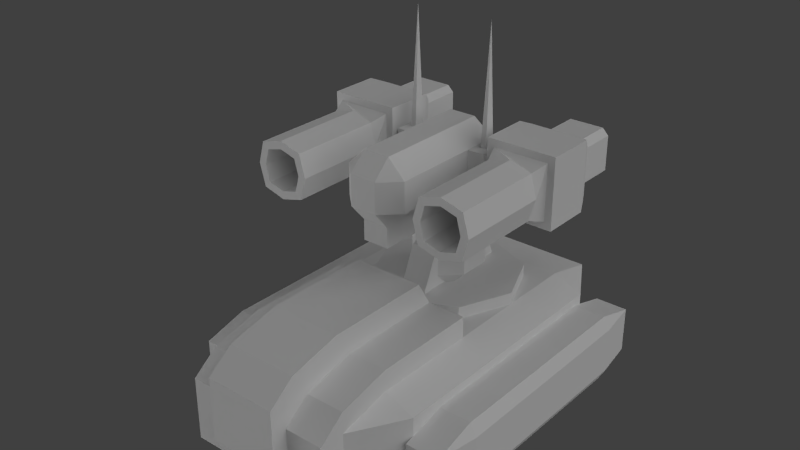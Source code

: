 # Source: tank.blend  (saved by Blender 2.75.0; exported with 4.5.12 LTS)
import bpy
from mathutils import Matrix  # noqa: F401  (used for matrix-valued properties, if any)

bpy.ops.wm.read_factory_settings(use_empty=True)
scene = bpy.context.scene
scene.name = 'Scene'

# ---- collections
col_collection_1 = bpy.data.collections.new('Collection 1'); scene.collection.children.link(col_collection_1)
col_collection_12 = bpy.data.collections.new('Collection 12'); scene.collection.children.link(col_collection_12)
col_collection_15 = bpy.data.collections.new('Collection 15'); scene.collection.children.link(col_collection_15)

# ---- materials (node trees are filled in below, after node groups)
mat_tank = bpy.data.materials.new('tank')
mat_tank.alpha_threshold = 0.0
mat_tank.use_transparent_shadow = False
mat_tank.roughness = 0.5
mat_tank.specular_intensity = 0.0

# ---- material node trees

# ---- world
world_world = bpy.data.worlds.new('World'); scene.world = world_world
world_world.color = (0.05088, 0.05088, 0.05088)
world_world.use_sun_shadow = False
world_world.sun_shadow_jitter_overblur = 0.0
world_world.cycles.sampling_method = 'MANUAL'
world_world.cycles.sample_map_resolution = 256

# ---- lights
light_sun_001 = bpy.data.lights.new('Sun.001', 'SUN')
light_sun_001.transmission_factor = 0.0
light_sun_001.angle = 1.571
light_sun_001.energy = 1.0
light_sun_001.shadow_buffer_clip_start = 0.5
light_sun_001.shadow_soft_size = 1.0
light_sun_001.shadow_cascade_max_distance = 1000.0
light_sun_001.cycles.use_multiple_importance_sampling = False
light_sun = bpy.data.lights.new('Sun', 'SUN')
light_sun.transmission_factor = 0.0
light_sun.angle = 1.571
light_sun.energy = 1.0
light_sun.shadow_buffer_clip_start = 0.5
light_sun.shadow_soft_size = 1.0
light_sun.shadow_cascade_max_distance = 1000.0
light_sun.cycles.use_multiple_importance_sampling = False

# ---- meshes
me_cube_010 = bpy.data.meshes.new('Cube.010')
me_cube_010.from_pydata([(14.95, -15.03, -3.405), (14.95, 15.38, -3.405), (14.95, -36.49, -3.405), (19.55, -15.02, -1.478), (19.55, 13.59, -1.478), (19.82, 15.38, -1.363), (14.95, 25.88, -0.8657), (14.95, -46.98, -0.8657), (20.62, -36.49, -1.027), (19.55, -29.49, -1.478), (20.07, 17.0, -0.8657), (14.95, 25.88, 11.69), (20.7, -37.01, -0.8657), (14.95, -52.19, -0.7558), (20.07, 17.0, 7.425), (20.91, 15.56, 9.367), (21.01, 15.38, 9.416), (21.01, 15.38, 11.69), (14.95, 15.38, 14.23), (14.95, -46.98, 11.69), (21.01, -36.49, 11.69), (21.01, -36.49, 7.945), (20.91, -36.66, 7.896), (20.7, -37.01, 7.425), (14.95, -52.19, 8.709), (21.01, -15.01, 11.69), (21.01, 13.59, 9.924), (21.01, -15.01, 9.924), (14.95, -15.03, 14.23), (14.95, -36.49, 14.23), (21.01, -29.49, 9.924), (7.201, -52.19, -0.7558), (7.201, -52.19, 8.709), (14.95, -15.03, 14.23), (14.95, -46.98, 11.69), (7.201, -55.33, 4.436), (7.201, -55.33, 13.9), (14.95, -36.49, 14.23), (14.95, -15.03, 18.52), (14.95, -36.49, 18.52), (0.0, 15.38, -3.405), (0.0, -15.07, -3.405), (0.0, -36.49, -3.405), (0.0, 25.88, -0.8657), (0.0, -46.98, -0.8657), (0.0, 25.88, 11.69), (0.0, -52.19, -0.7558), (0.0, 15.38, 14.23), (0.0, -52.19, -0.7558), (0.0, -15.07, 14.23), (0.0, -46.98, 11.69), (0.0, -52.19, 8.709), (0.0, -15.07, 14.23), (0.0, -46.98, 11.69), (0.0, -52.19, 8.709), (0.0, -55.33, 4.436), (0.0, -55.33, 13.9), (0.0, -15.07, 18.52), (0.0, -52.19, 8.709), (0.0, -15.07, 18.52), (0.0, -52.19, 8.709), (0.0, -18.21, 23.71), (0.0, -39.63, 23.71), (0.0, -50.13, 21.17), (0.0, -55.33, 13.9), (0.0, -55.33, 17.14), (14.95, -46.98, 15.98), (14.95, -52.19, 8.709), (7.201, -15.03, 18.52), (7.201, -36.49, 18.52), (14.95, -52.19, 11.95), (7.201, -46.98, 15.98), (7.201, -18.17, 23.71), (7.201, -39.63, 23.71), (7.201, -52.19, 11.95), (7.201, -52.19, 8.709), (7.201, -50.13, 21.17), (7.201, -55.33, 17.14), (7.201, -55.33, 13.9), (27.54, -29.49, -4.396), (27.54, 13.59, -4.396), (20.91, 13.59, -4.396), (20.91, -29.49, -4.396), (20.91, -38.33, -1.897), (27.54, -38.33, -1.897), (28.9, -29.49, -1.897), (28.9, 13.59, -1.897), (27.54, 22.43, -1.897), (20.91, 22.43, -1.897), (19.55, 13.59, -1.897), (19.55, -29.49, -1.897), (20.91, -38.33, 7.425), (27.54, -38.33, 7.425), (28.9, -29.49, 7.425), (28.9, 13.59, 7.425), (27.54, 22.43, 7.425), (20.91, 22.43, 7.425), (27.54, -29.49, 9.924), (27.54, 13.59, 9.924), (-14.95, -15.03, -3.405), (-14.95, 15.38, -3.405), (-14.95, -36.49, -3.405), (-19.55, -15.02, -1.478), (-19.55, 13.59, -1.478), (-19.82, 15.38, -1.363), (-14.95, 25.88, -0.8657), (-14.95, -46.98, -0.8657), (-20.62, -36.49, -1.027), (-19.55, -29.49, -1.478), (-20.07, 17.0, -0.8657), (-14.95, 25.88, 11.69), (-20.7, -37.01, -0.8657), (-14.95, -52.19, -0.7558), (-20.07, 17.0, 7.425), (-20.91, 15.56, 9.367), (-21.01, 15.38, 9.416), (-21.01, 15.38, 11.69), (-14.95, 15.38, 14.23), (-14.95, -46.98, 11.69), (-21.01, -36.49, 11.69), (-21.01, -36.49, 7.945), (-20.91, -36.66, 7.896), (-20.7, -37.01, 7.425), (-14.95, -52.19, 8.709), (-21.01, -15.01, 11.69), (-21.01, 13.59, 9.924), (-21.01, -15.01, 9.924), (-14.95, -15.03, 14.23), (-14.95, -36.49, 14.23), (-21.01, -29.49, 9.924), (-7.201, -52.19, -0.7558), (-7.201, -52.19, 8.709), (-14.95, -15.03, 14.23), (-14.95, -46.98, 11.69), (-7.201, -55.33, 4.436), (-7.201, -55.33, 13.9), (-14.95, -36.49, 14.23), (-14.95, -15.03, 18.52), (-14.95, -36.49, 18.52), (-14.95, -46.98, 15.98), (-14.95, -52.19, 8.709), (-7.201, -15.03, 18.52), (-7.201, -36.49, 18.52), (-14.95, -52.19, 11.95), (-7.201, -46.98, 15.98), (-7.201, -18.17, 23.71), (-7.201, -39.63, 23.71), (-7.201, -52.19, 11.95), (-7.201, -52.19, 8.709), (-7.201, -50.13, 21.17), (-7.201, -55.33, 17.14), (-7.201, -55.33, 13.9), (-27.54, -29.49, -4.396), (-27.54, 13.59, -4.396), (-20.91, 13.59, -4.396), (-20.91, -29.49, -4.396), (-20.91, -38.33, -1.897), (-27.54, -38.33, -1.897), (-28.9, -29.49, -1.897), (-28.9, 13.59, -1.897), (-27.54, 22.43, -1.897), (-20.91, 22.43, -1.897), (-19.55, 13.59, -1.897), (-19.55, -29.49, -1.897), (-20.91, -38.33, 7.425), (-27.54, -38.33, 7.425), (-28.9, -29.49, 7.425), (-28.9, 13.59, 7.425), (-27.54, 22.43, 7.425), (-20.91, 22.43, 7.425), (-27.54, -29.49, 9.924), (-27.54, 13.59, 9.924)], [], [(1, 5, 4, 3, 0), (8, 12, 7, 2), (11, 17, 16, 15, 14, 10, 6), (19, 24, 13, 7), (10, 5, 1, 6), (25, 27, 26, 16, 17), (7, 12, 23, 22, 21, 20, 19), (19, 20, 29), (18, 17, 11), (24, 32, 31, 13), (19, 29, 37, 34), (29, 20, 25, 28), (20, 21, 30, 27, 25), (33, 37, 29, 28), (37, 39, 66, 34), (33, 38, 39, 37), (38, 68, 69, 39), (39, 69, 71, 66), (66, 71, 74, 70), (70, 74, 75, 67), (69, 73, 76, 71), (71, 76, 77, 74), (74, 77, 78, 75), (79, 84, 83, 82), (82, 90, 89, 81), (81, 88, 87, 80), (84, 79, 85), (91, 83, 84, 92), (89, 88, 81), (93, 85, 86, 94), (95, 87, 88, 96), (87, 86, 80), (83, 90, 82), (80, 86, 85, 79), (79, 82, 81, 80), (66, 70, 67, 34), (68, 72, 73, 69), (28, 25, 17, 18), (32, 36, 35, 31), (0, 3, 9, 8, 2), (9, 3, 4, 89, 90), (84, 85, 93, 92), (91, 23, 12, 8, 9, 90, 83), (30, 21, 22, 91, 92, 97), (95, 94, 86, 87), (97, 93, 94, 98), (4, 5, 10, 14, 96, 88, 89), (98, 95, 96, 15, 16, 26), (92, 93, 97), (22, 23, 91), (26, 27, 30, 97, 98), (98, 94, 95), (14, 15, 96), (40, 43, 6, 1), (46, 13, 31, 48), (49, 28, 18, 47), (50, 51, 24, 19), (54, 56, 36, 32), (56, 55, 35, 36), (52, 57, 38, 33), (58, 67, 75, 60), (63, 65, 77, 76), (62, 63, 76, 73), (62, 73, 72, 61), (59, 61, 72, 68), (50, 19, 34, 53), (57, 59, 68, 38), (78, 77, 65, 64), (75, 78, 64, 60), (34, 67, 58, 53), (24, 51, 54, 32), (28, 49, 52, 33), (31, 35, 55, 48), (18, 11, 45, 47), (7, 13, 46, 44), (11, 6, 43, 45), (2, 7, 44, 42), (2, 42, 41, 0), (0, 41, 40, 1), (100, 99, 102, 103, 104), (107, 101, 106, 111), (110, 105, 109, 113, 114, 115, 116), (118, 106, 112, 123), (109, 105, 100, 104), (124, 116, 115, 125, 126), (106, 118, 119, 120, 121, 122, 111), (118, 128, 119), (117, 110, 116), (123, 112, 130, 131), (118, 133, 136, 128), (128, 127, 124, 119), (119, 124, 126, 129, 120), (132, 127, 128, 136), (136, 133, 139, 138), (132, 136, 138, 137), (137, 138, 142, 141), (138, 139, 144, 142), (139, 143, 147, 144), (143, 140, 148, 147), (142, 144, 149, 146), (144, 147, 150, 149), (147, 148, 151, 150), (152, 155, 156, 157), (155, 154, 162, 163), (154, 153, 160, 161), (157, 158, 152), (164, 165, 157, 156), (162, 154, 161), (166, 167, 159, 158), (168, 169, 161, 160), (160, 153, 159), (156, 155, 163), (153, 152, 158, 159), (152, 153, 154, 155), (139, 133, 140, 143), (141, 142, 146, 145), (127, 117, 116, 124), (131, 130, 134, 135), (99, 101, 107, 108, 102), (108, 163, 162, 103, 102), (157, 165, 166, 158), (164, 156, 163, 108, 107, 111, 122), (129, 170, 165, 164, 121, 120), (168, 160, 159, 167), (170, 171, 167, 166), (103, 162, 161, 169, 113, 109, 104), (171, 125, 115, 114, 169, 168), (165, 170, 166), (121, 164, 122), (125, 171, 170, 129, 126), (171, 168, 167), (113, 169, 114), (40, 100, 105, 43), (46, 48, 130, 112), (49, 47, 117, 127), (50, 118, 123, 51), (54, 131, 135, 56), (56, 135, 134, 55), (52, 132, 137, 57), (58, 60, 148, 140), (63, 149, 150, 65), (62, 146, 149, 63), (62, 61, 145, 146), (59, 141, 145, 61), (50, 53, 133, 118), (57, 137, 141, 59), (151, 64, 65, 150), (148, 60, 64, 151), (133, 53, 58, 140), (123, 131, 54, 51), (127, 132, 52, 49), (130, 48, 55, 134), (117, 47, 45, 110), (106, 44, 46, 112), (110, 45, 43, 105), (101, 42, 44, 106), (101, 99, 41, 42), (99, 100, 40, 41)])
_uv = me_cube_010.uv_layers.new(name='UVMap')
_uv.uv.foreach_set('vector', [0.04663, 0.5288, 0.00779, 0.5291, 0.009993, 0.5151, 0.009993, 0.2913, 0.04663, 0.2909, 0.001401, 0.1234, 0.0007035, 0.1194, 0.04557, 0.04142, 0.04663, 0.1231, 0.4293, 0.0007042, 0.4293, 0.08293, 0.4116, 0.08293, 0.4112, 0.08158, 0.396, 0.07023, 0.3312, 0.07023, 0.3312, 0.0007042, 0.4293, 0.5708, 0.4061, 0.6115, 0.3321, 0.6115, 0.3312, 0.5708, 0.005636, 0.5419, 0.00779, 0.5291, 0.04663, 0.5288, 0.04557, 0.6114, 0.4293, 0.3208, 0.4155, 0.3208, 0.4155, 0.09697, 0.4116, 0.08293, 0.4293, 0.08293, 0.3312, 0.5708, 0.3312, 0.4929, 0.396, 0.4929, 0.3997, 0.4901, 0.4001, 0.4888, 0.4293, 0.4888, 0.4293, 0.5708, 0.212, 0.5707, 0.1648, 0.4886, 0.2131, 0.4883, 0.2131, 0.08248, 0.1648, 0.08276, 0.212, 0.0007042, 0.4307, 0.8845, 0.4913, 0.8846, 0.4913, 0.9586, 0.4307, 0.9585, 0.0, 0.0, 0.0, 0.0, 0.0, 0.0, 0.0, 0.0, 0.2131, 0.4883, 0.1648, 0.4886, 0.1648, 0.3206, 0.2131, 0.3204, 0.4293, 0.4888, 0.4001, 0.4888, 0.4155, 0.4341, 0.4155, 0.3208, 0.4293, 0.3208, 0.0, 0.0, 0.0, 0.0, 0.0, 0.0, 0.0, 0.0, 0.7939, 0.4441, 0.7607, 0.449, 0.7683, 0.3649, 0.8015, 0.36, 0.8185, 0.6102, 0.7853, 0.6151, 0.7607, 0.449, 0.7939, 0.4441, 0.8061, 0.2923, 0.7456, 0.2928, 0.744, 0.1249, 0.8045, 0.1244, 0.8045, 0.1244, 0.744, 0.1249, 0.7443, 0.04251, 0.8048, 0.04197, 0.8048, 0.04197, 0.7443, 0.04251, 0.7456, 0.001251, 0.8061, 0.0007042, 0.6413, 0.8537, 0.6413, 0.793, 0.6666, 0.793, 0.6666, 0.8536, 0.6997, 0.1525, 0.6542, 0.1391, 0.6525, 0.05462, 0.698, 0.06803, 0.698, 0.06803, 0.6525, 0.05462, 0.6726, 0.007171, 0.7181, 0.02058, 0.7181, 0.02058, 0.6726, 0.007171, 0.697, 0.0007042, 0.7425, 0.01411, 0.6535, 0.3849, 0.6525, 0.3162, 0.7042, 0.3163, 0.7053, 0.385, 0.5535, 0.06925, 0.5736, 0.06969, 0.5641, 0.4066, 0.5441, 0.4062, 0.7053, 0.722, 0.7042, 0.7916, 0.6525, 0.7915, 0.6535, 0.7219, 0.4503, 0.4761, 0.4307, 0.4069, 0.4503, 0.407, 0.7607, 0.9761, 0.7607, 0.9032, 0.8125, 0.9032, 0.8125, 0.9761, 0.5641, 0.4066, 0.5616, 0.4758, 0.5441, 0.4062, 0.5231, 0.407, 0.4503, 0.407, 0.4503, 0.06987, 0.5231, 0.06987, 0.7198, 0.9038, 0.7198, 0.9766, 0.668, 0.9765, 0.668, 0.9037, 0.4503, 0.0007042, 0.4503, 0.06987, 0.4307, 0.06984, 0.575, 0.0007042, 0.5736, 0.06969, 0.5535, 0.06925, 0.4307, 0.06984, 0.4503, 0.06987, 0.4503, 0.407, 0.4307, 0.4069, 0.6535, 0.3849, 0.7053, 0.385, 0.7053, 0.722, 0.6535, 0.7219, 0.7683, 0.3649, 0.7935, 0.32, 0.8185, 0.3162, 0.8015, 0.36, 0.7425, 0.3148, 0.697, 0.3014, 0.6542, 0.1391, 0.6997, 0.1525, 0.2131, 0.3204, 0.1648, 0.3206, 0.1648, 0.08276, 0.2131, 0.08248, 0.9562, 0.3903, 0.9316, 0.4309, 0.9316, 0.3569, 0.9562, 0.3162, 0.04663, 0.2909, 0.009993, 0.2913, 0.009993, 0.1781, 0.001401, 0.1234, 0.04663, 0.1231, 0.5768, 0.06978, 0.5737, 0.183, 0.5674, 0.4067, 0.5641, 0.4066, 0.5736, 0.06969, 0.4503, 0.4761, 0.4503, 0.407, 0.5231, 0.407, 0.5231, 0.4761, 0.6477, 0.002798, 0.6475, 0.01308, 0.5828, 0.01121, 0.5815, 0.01527, 0.5768, 0.06978, 0.5736, 0.06969, 0.575, 0.0007042, 0.7072, 0.3857, 0.7081, 0.3307, 0.7073, 0.3293, 0.7075, 0.3162, 0.7593, 0.3163, 0.7582, 0.3857, 0.5231, 0.0007042, 0.5231, 0.06987, 0.4503, 0.06987, 0.4503, 0.0007042, 0.5427, 0.4069, 0.5231, 0.407, 0.5231, 0.06987, 0.5427, 0.06984, 0.5674, 0.4067, 0.5678, 0.4208, 0.5712, 0.4336, 0.6359, 0.4355, 0.6344, 0.4779, 0.5616, 0.4758, 0.5641, 0.4066, 0.7582, 0.7228, 0.7593, 0.7916, 0.7075, 0.7915, 0.7067, 0.738, 0.7074, 0.7367, 0.7072, 0.7227, 0.5231, 0.4761, 0.5231, 0.407, 0.5427, 0.4069, 0.6511, 0.01595, 0.6475, 0.01308, 0.6477, 0.002798, 0.7072, 0.7227, 0.7072, 0.499, 0.7072, 0.3857, 0.7582, 0.3857, 0.7582, 0.7228, 0.5427, 0.06984, 0.5231, 0.06987, 0.5231, 0.0007042, 0.6359, 0.4355, 0.6511, 0.4247, 0.6344, 0.4779, 0.1634, 0.529, 0.1623, 0.6115, 0.04557, 0.6114, 0.04663, 0.5288, 0.0, 0.0, 0.0, 0.0, 0.0, 0.0, 0.0, 0.0, 0.3298, 0.3208, 0.2131, 0.3204, 0.2131, 0.08248, 0.3298, 0.08259, 0.9115, 0.7924, 0.9526, 0.7937, 0.9526, 0.9105, 0.9115, 0.9092, 0.4938, 0.8948, 0.5358, 0.8954, 0.5358, 0.9518, 0.4938, 0.9512, 0.8538, 0.9081, 0.8535, 0.8341, 0.9098, 0.8339, 0.9101, 0.9079, 0.9184, 0.0007654, 0.9519, 0.0007042, 0.9519, 0.1177, 0.9184, 0.1177, 0.0, 0.0, 0.0, 0.0, 0.0, 0.0, 0.0, 0.0, 0.8078, 0.04247, 0.8092, 0.001212, 0.8654, 0.0007042, 0.864, 0.04197, 0.8075, 0.1249, 0.8078, 0.04247, 0.864, 0.04197, 0.8637, 0.1244, 0.8075, 0.1249, 0.8637, 0.1244, 0.8654, 0.2923, 0.8092, 0.2925, 0.3864, 0.9072, 0.4284, 0.9078, 0.4284, 0.9641, 0.3864, 0.9635, 0.0, 0.0, 0.0, 0.0, 0.0, 0.0, 0.0, 0.0, 0.5395, 0.5943, 0.5395, 0.5943, 0.5394, 0.5381, 0.5395, 0.4775, 0.3293, 0.9416, 0.3293, 0.9669, 0.2731, 0.9669, 0.273, 0.9416, 0.3298, 0.9, 0.3293, 0.9416, 0.273, 0.9416, 0.2735, 0.9, 0.9109, 0.6165, 0.952, 0.6177, 0.952, 0.7346, 0.9109, 0.7334, 0.0, 0.0, 0.0, 0.0, 0.0, 0.0, 0.0, 0.0, 0.0, 0.0, 0.0, 0.0, 0.0, 0.0, 0.0, 0.0, 0.9101, 0.7924, 0.9098, 0.8339, 0.8535, 0.8341, 0.8538, 0.7926, 0.2131, 0.08248, 0.212, 0.0007042, 0.3287, 0.0008113, 0.3298, 0.08259, 0.04557, 0.04142, 0.04553, 0.0007042, 0.1622, 0.0008397, 0.1623, 0.04155, 0.3312, 0.7889, 0.4291, 0.7887, 0.4291, 0.9057, 0.3312, 0.9058, 0.04663, 0.1231, 0.04557, 0.04142, 0.1623, 0.04155, 0.1634, 0.1232, 0.04663, 0.1231, 0.1634, 0.1232, 0.1634, 0.2908, 0.04663, 0.2909, 0.04663, 0.2909, 0.1634, 0.2908, 0.1634, 0.529, 0.04663, 0.5288, 0.04663, 0.5288, 0.04663, 0.2909, 0.009993, 0.2913, 0.009993, 0.5151, 0.00779, 0.5291, 0.001401, 0.1234, 0.04663, 0.1231, 0.04557, 0.04142, 0.0007035, 0.1194, 0.4293, 0.0007042, 0.3312, 0.0007042, 0.3312, 0.07023, 0.396, 0.07023, 0.4112, 0.08158, 0.4116, 0.08293, 0.4293, 0.08293, 0.4293, 0.5708, 0.3312, 0.5708, 0.3321, 0.6115, 0.4061, 0.6115, 0.005636, 0.5419, 0.04557, 0.6114, 0.04663, 0.5288, 0.00779, 0.5291, 0.4293, 0.3208, 0.4293, 0.08293, 0.4116, 0.08293, 0.4155, 0.09697, 0.4155, 0.3208, 0.3312, 0.5708, 0.4293, 0.5708, 0.4293, 0.4888, 0.4001, 0.4888, 0.3997, 0.4901, 0.396, 0.4929, 0.3312, 0.4929, 0.212, 0.5707, 0.2131, 0.4883, 0.1648, 0.4886, 0.2131, 0.08248, 0.212, 0.0007042, 0.1648, 0.08276, 0.4307, 0.8845, 0.4307, 0.9585, 0.4913, 0.9586, 0.4913, 0.8846, 0.0, 0.0, 0.0, 0.0, 0.0, 0.0, 0.0, 0.0, 0.2131, 0.4883, 0.2131, 0.3204, 0.1648, 0.3206, 0.1648, 0.4886, 0.4293, 0.4888, 0.4293, 0.3208, 0.4155, 0.3208, 0.4155, 0.4341, 0.4001, 0.4888, 0.0, 0.0, 0.0, 0.0, 0.0, 0.0, 0.0, 0.0, 0.7939, 0.4441, 0.8015, 0.36, 0.7683, 0.3649, 0.7607, 0.449, 0.8185, 0.6102, 0.7939, 0.4441, 0.7607, 0.449, 0.7853, 0.6151, 0.8061, 0.2923, 0.8045, 0.1244, 0.744, 0.1249, 0.7456, 0.2928, 0.8045, 0.1244, 0.8048, 0.04197, 0.7443, 0.04251, 0.744, 0.1249, 0.8048, 0.04197, 0.8061, 0.0007042, 0.7456, 0.001251, 0.7443, 0.04251, 0.6413, 0.8537, 0.6666, 0.8536, 0.6666, 0.793, 0.6413, 0.793, 0.6997, 0.1525, 0.698, 0.06803, 0.6525, 0.05462, 0.6542, 0.1391, 0.698, 0.06803, 0.7181, 0.02058, 0.6726, 0.007171, 0.6525, 0.05462, 0.7181, 0.02058, 0.7425, 0.01411, 0.697, 0.0007042, 0.6726, 0.007171, 0.6535, 0.3849, 0.7053, 0.385, 0.7042, 0.3163, 0.6525, 0.3162, 0.5535, 0.06925, 0.5441, 0.4062, 0.5641, 0.4066, 0.5736, 0.06969, 0.7053, 0.722, 0.6535, 0.7219, 0.6525, 0.7915, 0.7042, 0.7916, 0.4503, 0.4761, 0.4503, 0.407, 0.4307, 0.4069, 0.7607, 0.9761, 0.8125, 0.9761, 0.8125, 0.9032, 0.7607, 0.9032, 0.5641, 0.4066, 0.5441, 0.4062, 0.5616, 0.4758, 0.5231, 0.407, 0.5231, 0.06987, 0.4503, 0.06987, 0.4503, 0.407, 0.7198, 0.9038, 0.668, 0.9037, 0.668, 0.9765, 0.7198, 0.9766, 0.4503, 0.0007042, 0.4307, 0.06984, 0.4503, 0.06987, 0.575, 0.0007042, 0.5535, 0.06925, 0.5736, 0.06969, 0.4307, 0.06984, 0.4307, 0.4069, 0.4503, 0.407, 0.4503, 0.06987, 0.6535, 0.3849, 0.6535, 0.7219, 0.7053, 0.722, 0.7053, 0.385, 0.7683, 0.3649, 0.8015, 0.36, 0.8185, 0.3162, 0.7935, 0.32, 0.7425, 0.3148, 0.6997, 0.1525, 0.6542, 0.1391, 0.697, 0.3014, 0.2131, 0.3204, 0.2131, 0.08248, 0.1648, 0.08276, 0.1648, 0.3206, 0.9562, 0.3903, 0.9562, 0.3162, 0.9316, 0.3569, 0.9316, 0.4309, 0.04663, 0.2909, 0.04663, 0.1231, 0.001401, 0.1234, 0.009993, 0.1781, 0.009993, 0.2913, 0.5768, 0.06978, 0.5736, 0.06969, 0.5641, 0.4066, 0.5674, 0.4067, 0.5737, 0.183, 0.4503, 0.4761, 0.5231, 0.4761, 0.5231, 0.407, 0.4503, 0.407, 0.6477, 0.002798, 0.575, 0.0007042, 0.5736, 0.06969, 0.5768, 0.06978, 0.5815, 0.01527, 0.5828, 0.01121, 0.6475, 0.01308, 0.7072, 0.3857, 0.7582, 0.3857, 0.7593, 0.3163, 0.7075, 0.3162, 0.7073, 0.3293, 0.7081, 0.3307, 0.5231, 0.0007042, 0.4503, 0.0007042, 0.4503, 0.06987, 0.5231, 0.06987, 0.5427, 0.4069, 0.5427, 0.06984, 0.5231, 0.06987, 0.5231, 0.407, 0.5674, 0.4067, 0.5641, 0.4066, 0.5616, 0.4758, 0.6344, 0.4779, 0.6359, 0.4355, 0.5712, 0.4336, 0.5678, 0.4208, 0.7582, 0.7228, 0.7072, 0.7227, 0.7074, 0.7367, 0.7067, 0.738, 0.7075, 0.7915, 0.7593, 0.7916, 0.5231, 0.4761, 0.5427, 0.4069, 0.5231, 0.407, 0.6511, 0.01595, 0.6477, 0.002798, 0.6475, 0.01308, 0.7072, 0.7227, 0.7582, 0.7228, 0.7582, 0.3857, 0.7072, 0.3857, 0.7072, 0.499, 0.5427, 0.06984, 0.5231, 0.0007042, 0.5231, 0.06987, 0.6359, 0.4355, 0.6344, 0.4779, 0.6511, 0.4247, 0.1634, 0.529, 0.04663, 0.5288, 0.04557, 0.6114, 0.1623, 0.6115, 0.0, 0.0, 0.0, 0.0, 0.0, 0.0, 0.0, 0.0, 0.3298, 0.3208, 0.3298, 0.08259, 0.2131, 0.08248, 0.2131, 0.3204, 0.9115, 0.7924, 0.9115, 0.9092, 0.9526, 0.9105, 0.9526, 0.7937, 0.4938, 0.8948, 0.4938, 0.9512, 0.5358, 0.9518, 0.5358, 0.8954, 0.8538, 0.9081, 0.9101, 0.9079, 0.9098, 0.8339, 0.8535, 0.8341, 0.9184, 0.0007654, 0.9184, 0.1177, 0.9519, 0.1177, 0.9519, 0.0007042, 0.0, 0.0, 0.0, 0.0, 0.0, 0.0, 0.0, 0.0, 0.8078, 0.04247, 0.864, 0.04197, 0.8654, 0.0007042, 0.8092, 0.001212, 0.8075, 0.1249, 0.8637, 0.1244, 0.864, 0.04197, 0.8078, 0.04247, 0.8075, 0.1249, 0.8092, 0.2925, 0.8654, 0.2923, 0.8637, 0.1244, 0.3864, 0.9072, 0.3864, 0.9635, 0.4284, 0.9641, 0.4284, 0.9078, 0.0, 0.0, 0.0, 0.0, 0.0, 0.0, 0.0, 0.0, 0.5395, 0.5943, 0.5395, 0.4775, 0.5394, 0.5381, 0.5395, 0.5943, 0.3293, 0.9416, 0.273, 0.9416, 0.2731, 0.9669, 0.3293, 0.9669, 0.3298, 0.9, 0.2735, 0.9, 0.273, 0.9416, 0.3293, 0.9416, 0.9109, 0.6165, 0.9109, 0.7334, 0.952, 0.7346, 0.952, 0.6177, 0.0, 0.0, 0.0, 0.0, 0.0, 0.0, 0.0, 0.0, 0.0, 0.0, 0.0, 0.0, 0.0, 0.0, 0.0, 0.0, 0.9101, 0.7924, 0.8538, 0.7926, 0.8535, 0.8341, 0.9098, 0.8339, 0.2131, 0.08248, 0.3298, 0.08259, 0.3287, 0.0008113, 0.212, 0.0007042, 0.04557, 0.04142, 0.1623, 0.04155, 0.1622, 0.0008397, 0.04553, 0.0007042, 0.3312, 0.7889, 0.3312, 0.9058, 0.4291, 0.9057, 0.4291, 0.7887, 0.04663, 0.1231, 0.1634, 0.1232, 0.1623, 0.04155, 0.04557, 0.04142, 0.04663, 0.1231, 0.04663, 0.2909, 0.1634, 0.2908, 0.1634, 0.1232, 0.04663, 0.2909, 0.04663, 0.5288, 0.1634, 0.529, 0.1634, 0.2908])
me_cube_010.materials.append(mat_tank)
me_cube_010.use_remesh_preserve_volume = False
me_cube_010.use_remesh_preserve_attributes = False
me_cube_010.use_mirror_vertex_groups = False
me_cube_010.update()
me_cube_012 = bpy.data.meshes.new('Cube.012')
me_cube_012.from_pydata([(0.0, 14.67, -6.562), (0.0, 14.67, 0.9381), (0.0, -15.33, -6.562), (10.61, -10.94, -6.562), (15.0, -0.3343, -6.562), (10.61, 10.27, -6.562), (10.61, 10.27, 0.9381), (0.0, -15.33, 0.9381), (2.705, -11.15, 0.9381), (4.071, -3.706, 0.9381), (4.071, 3.037, 0.9381), (2.705, 4.362, 0.9381), (2.705, 10.48, 0.9381), (15.0, -0.3343, 0.9381), (10.61, -10.94, 0.9381), (2.705, -5.031, 0.9381), (2.705, 10.49, 0.9442), (2.705, 6.53, 3.14), (2.705, 6.53, 8.92), (2.705, 7.316, 8.595), (6.307, 3.037, 3.14), (2.701, 6.534, 22.76), (2.701, 6.534, 8.919), (6.307, 3.037, 22.75), (6.307, -3.706, 3.14), (2.701, 6.534, 28.81), (6.307, 3.037, 28.81), (6.307, -3.706, 22.75), (2.705, -7.199, 3.14), (2.701, 3.037, 32.36), (9.804, 3.037, 22.75), (9.804, 3.037, 28.81), (2.701, -7.202, 8.919), (2.701, -7.202, 22.76), (2.705, -7.199, 8.92), (9.804, -3.706, 22.75), (2.705, -11.15, 0.9442), (2.705, -7.985, 8.595), (2.701, -3.706, 32.36), (6.307, -3.706, 28.81), (9.804, -3.706, 28.81), (12.23, 0.6156, 25.17), (12.23, 0.6156, 26.39), (2.685, -10.37, 19.09), (12.23, -1.284, 25.17), (12.23, -1.284, 26.39), (2.701, -24.92, 22.76), (6.307, -21.42, 22.75), (6.307, -21.42, 28.81), (2.701, -21.42, 32.36), (2.701, -24.92, 28.81), (2.685, -21.75, 19.09), (0.0, -11.15, 0.9381), (0.0, 10.48, 0.9381), (0.0, 10.49, 0.9442), (0.0, 7.316, 8.595), (0.0, 6.534, 8.919), (0.0, 6.534, 22.77), (0.0, 6.534, 28.81), (0.0, 3.037, 32.36), (0.0, -7.985, 8.595), (0.0, -7.202, 8.919), (0.0, -7.202, 22.77), (0.0, -3.706, 32.36), (0.0, -11.15, 0.9442), (0.0, -24.92, 22.77), (0.0, -21.42, 32.36), (0.0, -24.92, 28.81), (0.0, -10.37, 19.1), (0.0, -21.75, 19.1), (0.0, -10.37, 14.96), (0.0, -21.75, 14.96), (2.667, -10.37, 14.94), (2.667, -21.75, 14.94), (8.633, 0.7795, 28.81), (7.478, 0.7795, 28.81), (8.633, -1.448, 28.81), (7.478, -1.448, 28.81), (8.055, -0.3343, 52.41), (-10.61, -10.94, -6.562), (-15.0, -0.3343, -6.562), (-10.61, 10.27, -6.562), (-10.61, 10.27, 0.9381), (-2.705, -11.15, 0.9381), (-4.071, -3.706, 0.9381), (-4.071, 3.037, 0.9381), (-2.705, 4.362, 0.9381), (-2.705, 10.48, 0.9381), (-15.0, -0.3343, 0.9381), (-10.61, -10.94, 0.9381), (-2.705, -5.031, 0.9381), (-2.705, 10.49, 0.9442), (-2.705, 6.53, 3.14), (-2.705, 6.53, 8.92), (-2.705, 7.316, 8.595), (-6.307, 3.037, 3.14), (-2.701, 6.534, 22.76), (-2.701, 6.534, 8.919), (-6.307, 3.037, 22.75), (-6.307, -3.706, 3.14), (-2.701, 6.534, 28.81), (-6.307, 3.037, 28.81), (-6.307, -3.706, 22.75), (-2.705, -7.199, 3.14), (-2.701, 3.037, 32.36), (-9.804, 3.037, 22.75), (-9.804, 3.037, 28.81), (-2.701, -7.202, 8.919), (-2.701, -7.202, 22.76), (-2.705, -7.199, 8.92), (-9.804, -3.706, 22.75), (-2.705, -11.15, 0.9442), (-2.705, -7.985, 8.595), (-2.701, -3.706, 32.36), (-6.307, -3.706, 28.81), (-9.804, -3.706, 28.81), (-12.23, 0.6156, 25.17), (-12.23, 0.6156, 26.39), (-2.685, -10.37, 19.09), (-12.23, -1.284, 25.17), (-12.23, -1.284, 26.39), (-2.701, -24.92, 22.76), (-6.307, -21.42, 22.75), (-6.307, -21.42, 28.81), (-2.701, -21.42, 32.36), (-2.701, -24.92, 28.81), (-2.685, -21.75, 19.09), (-2.667, -10.37, 14.94), (-2.667, -21.75, 14.94), (-8.633, 0.7795, 28.81), (-7.478, 0.7795, 28.81), (-8.633, -1.448, 28.81), (-7.478, -1.448, 28.81), (-8.055, -0.3343, 52.41)], [(8, 7), (83, 7)], [(10, 11, 17, 20), (16, 19, 18, 17, 11, 12), (4, 5, 6, 13), (3, 4, 13, 14), (21, 23, 20, 17, 18, 22), (25, 26, 23, 21), (15, 9, 24, 28), (27, 24, 20, 23), (25, 29, 26), (32, 34, 28, 24, 27, 33), (26, 31, 30, 23), (31, 26, 75, 74), (38, 39, 26, 29), (41, 30, 31, 42), (8, 15, 28, 34, 37, 36), (40, 45, 42, 31), (45, 44, 41, 42), (44, 35, 30, 41), (39, 48, 47, 27), (46, 47, 48, 50), (27, 47, 46, 33), (49, 50, 48), (38, 49, 48, 39), (46, 51, 43, 33), (51, 73, 72, 43), (5, 0, 1, 6), (56, 22, 18, 19, 55), (58, 59, 29, 25), (2, 3, 14, 7), (27, 35, 40, 39), (23, 30, 35, 27), (9, 10, 20, 24), (35, 44, 45, 40), (52, 8, 36, 64), (61, 32, 33, 62), (63, 66, 49, 38), (65, 69, 51, 46), (69, 71, 73, 51), (25, 21, 57, 58), (46, 50, 67, 65), (72, 73, 71, 70), (43, 72, 70, 68), (37, 34, 32, 61, 60), (33, 43, 68, 62), (36, 37, 60, 64), (38, 29, 59, 63), (21, 22, 56, 57), (16, 12, 53, 54), (19, 16, 54, 55), (50, 49, 66, 67), (39, 40, 76, 77), (40, 31, 74, 76), (26, 39, 77, 75), (76, 74, 78), (74, 75, 78), (75, 77, 78), (77, 76, 78), (85, 95, 92, 86), (91, 87, 86, 92, 93, 94), (80, 88, 82, 81), (79, 89, 88, 80), (96, 97, 93, 92, 95, 98), (100, 96, 98, 101), (90, 103, 99, 84), (102, 98, 95, 99), (100, 101, 104), (107, 108, 102, 99, 103, 109), (101, 98, 105, 106), (106, 129, 130, 101), (113, 104, 101, 114), (116, 117, 106, 105), (83, 111, 112, 109, 103, 90), (115, 106, 117, 120), (120, 117, 116, 119), (119, 116, 105, 110), (114, 102, 122, 123), (121, 125, 123, 122), (102, 108, 121, 122), (124, 123, 125), (113, 114, 123, 124), (121, 108, 118, 126), (126, 118, 127, 128), (102, 114, 115, 110), (98, 102, 110, 105), (84, 99, 95, 85), (110, 115, 120, 119), (114, 132, 131, 115), (115, 131, 129, 106), (101, 130, 132, 114), (131, 133, 129), (129, 133, 130), (130, 133, 132), (132, 133, 131), (81, 82, 1, 0), (56, 55, 94, 93, 97), (58, 100, 104, 59), (2, 7, 89, 79), (52, 64, 111, 83), (61, 62, 108, 107), (63, 113, 124, 66), (65, 121, 126, 69), (69, 126, 128, 71), (100, 58, 57, 96), (121, 65, 67, 125), (127, 70, 71, 128), (118, 68, 70, 127), (112, 60, 61, 107, 109), (108, 62, 68, 118), (111, 64, 60, 112), (113, 63, 59, 104), (96, 57, 56, 97), (91, 54, 53, 87), (94, 55, 54, 91), (125, 67, 66, 124), (14, 13, 6, 1, 82, 88, 89, 7)])
_uv = me_cube_012.uv_layers.new(name='UVMap')
_uv.uv.foreach_set('vector', [0.1528, 0.9302, 0.1616, 0.9423, 0.1578, 0.9592, 0.1346, 0.9275, 0.8668, 0.2982, 0.9064, 0.247, 0.913, 0.2461, 0.9011, 0.2898, 0.913, 0.3108, 0.8668, 0.2983, 0.8199, 0.3993, 0.8199, 0.3162, 0.8786, 0.3162, 0.8786, 0.3993, 0.8199, 0.4822, 0.8199, 0.3993, 0.8786, 0.3993, 0.8786, 0.4822, 0.5064, 0.6307, 0.4775, 0.6322, 0.4775, 0.4791, 0.5064, 0.4775, 0.5064, 0.5226, 0.5064, 0.5226, 0.5064, 0.678, 0.4775, 0.6796, 0.4775, 0.6322, 0.5064, 0.6307, 0.3014, 0.5725, 0.3123, 0.5721, 0.3298, 0.5893, 0.3011, 0.5903, 0.2771, 0.8986, 0.2771, 0.7452, 0.3298, 0.7452, 0.3298, 0.8986, 0.5064, 0.678, 0.5057, 0.7073, 0.4775, 0.6796, 0.3011, 0.6355, 0.3011, 0.6355, 0.3011, 0.5903, 0.3298, 0.5893, 0.3298, 0.7426, 0.3011, 0.7438, 0.4775, 0.6796, 0.4502, 0.6795, 0.4502, 0.6322, 0.4775, 0.6322, 0.564, 0.4797, 0.5913, 0.4798, 0.5822, 0.4974, 0.5732, 0.4974, 0.621, 0.5321, 0.5913, 0.5325, 0.5913, 0.4798, 0.621, 0.4793, 0.4307, 0.6522, 0.4502, 0.6322, 0.4502, 0.6795, 0.4307, 0.6617, 0.8535, 0.9221, 0.8997, 0.9095, 0.8878, 0.9306, 0.8997, 0.9742, 0.8931, 0.9734, 0.8535, 0.9221, 0.564, 0.5325, 0.5441, 0.5138, 0.5441, 0.499, 0.564, 0.4797, 0.419, 0.6129, 0.4285, 0.6129, 0.4285, 0.6278, 0.419, 0.6278, 0.9581, 0.7694, 0.9382, 0.7887, 0.9382, 0.736, 0.9581, 0.7545, 0.1113, 0.7515, 0.1113, 0.6129, 0.1587, 0.6129, 0.1587, 0.7515, 0.9281, 0.5457, 0.9569, 0.5445, 0.9569, 0.592, 0.9281, 0.5929, 0.9184, 0.2893, 0.9184, 0.1508, 0.9466, 0.1234, 0.9466, 0.262, 0.621, 0.6707, 0.6195, 0.6985, 0.5913, 0.6711, 0.621, 0.5321, 0.621, 0.6707, 0.5913, 0.6711, 0.5913, 0.5325, 0.9094, 0.7551, 0.8807, 0.7303, 0.8807, 0.6413, 0.9094, 0.6165, 0.8807, 0.7303, 0.8483, 0.7303, 0.8483, 0.6413, 0.8807, 0.6413, 0.6026, 0.877, 0.6026, 0.961, 0.5441, 0.9596, 0.5441, 0.8757, 0.6496, 0.502, 0.6496, 0.5231, 0.6496, 0.5231, 0.6435, 0.5233, 0.6436, 0.5022, 0.5275, 0.678, 0.5268, 0.7074, 0.5057, 0.7073, 0.5064, 0.678, 0.604, 0.9594, 0.604, 0.8757, 0.6626, 0.8765, 0.6626, 0.9602, 0.9783, 0.4798, 0.9509, 0.4797, 0.9509, 0.4323, 0.9783, 0.4323, 0.9109, 0.736, 0.9382, 0.736, 0.9382, 0.7887, 0.9109, 0.7887, 0.1616, 0.8782, 0.1528, 0.9302, 0.1346, 0.9275, 0.1434, 0.8755, 0.9509, 0.4797, 0.9316, 0.4615, 0.9316, 0.4519, 0.9509, 0.4323, 0.7212, 0.9037, 0.7424, 0.9039, 0.7424, 0.9039, 0.7212, 0.9037, 0.2799, 0.6355, 0.3011, 0.6355, 0.3011, 0.7438, 0.2799, 0.7438, 0.6421, 0.5321, 0.6421, 0.6707, 0.621, 0.6707, 0.621, 0.5321, 0.907, 0.5457, 0.9075, 0.5161, 0.9285, 0.516, 0.9281, 0.5457, 0.9075, 0.5161, 0.9075, 0.4837, 0.9284, 0.4836, 0.9285, 0.516, 0.5064, 0.678, 0.5064, 0.6307, 0.5275, 0.6308, 0.5275, 0.678, 0.9281, 0.5457, 0.9281, 0.5929, 0.907, 0.5929, 0.907, 0.5457, 0.9535, 0.7055, 0.9535, 0.6165, 0.9743, 0.6166, 0.9743, 0.7055, 0.8139, 0.9355, 0.8144, 0.9032, 0.8353, 0.9035, 0.8349, 0.9359, 0.6435, 0.4793, 0.6497, 0.4795, 0.6497, 0.4795, 0.6497, 0.5006, 0.6436, 0.5005, 0.8142, 0.9627, 0.8139, 0.9355, 0.8349, 0.9359, 0.8353, 0.9631, 0.7424, 0.9039, 0.7424, 0.9628, 0.7212, 0.9626, 0.7212, 0.9037, 0.621, 0.5321, 0.621, 0.4793, 0.6421, 0.4794, 0.6421, 0.5321, 0.5064, 0.6307, 0.5064, 0.5226, 0.5275, 0.5226, 0.5275, 0.6308, 0.2607, 0.9159, 0.2607, 0.9159, 0.2395, 0.9161, 0.2395, 0.9161, 0.2607, 0.8546, 0.2607, 0.9159, 0.2395, 0.9161, 0.2395, 0.8548, 0.6195, 0.6985, 0.621, 0.6707, 0.6421, 0.6707, 0.6406, 0.6985, 0.5913, 0.5325, 0.564, 0.5325, 0.5732, 0.5148, 0.5822, 0.5149, 0.564, 0.5325, 0.564, 0.4797, 0.5732, 0.4974, 0.5732, 0.5148, 0.5913, 0.4798, 0.5913, 0.5325, 0.5822, 0.5149, 0.5822, 0.4974, 0.5358, 0.8934, 0.5184, 0.8934, 0.5271, 0.7088, 0.5289, 0.4777, 0.538, 0.4775, 0.538, 0.6624, 0.9654, 0.3076, 0.948, 0.3076, 0.9569, 0.1234, 0.9685, 0.9201, 0.9595, 0.9201, 0.9637, 0.736, 0.1528, 0.9302, 0.1346, 0.9275, 0.1578, 0.9592, 0.1616, 0.9423, 0.8668, 0.2982, 0.8668, 0.2983, 0.913, 0.3108, 0.9011, 0.2898, 0.913, 0.2461, 0.9064, 0.247, 0.8199, 0.3993, 0.8786, 0.3993, 0.8786, 0.3162, 0.8199, 0.3162, 0.8199, 0.4822, 0.8786, 0.4822, 0.8786, 0.3993, 0.8199, 0.3993, 0.5064, 0.6307, 0.5064, 0.5226, 0.5064, 0.5226, 0.5064, 0.4775, 0.4775, 0.4791, 0.4775, 0.6322, 0.5064, 0.678, 0.5064, 0.6307, 0.4775, 0.6322, 0.4775, 0.6796, 0.3014, 0.5725, 0.3011, 0.5903, 0.3298, 0.5893, 0.3123, 0.5721, 0.2771, 0.8986, 0.3298, 0.8986, 0.3298, 0.7452, 0.2771, 0.7452, 0.5064, 0.678, 0.4775, 0.6796, 0.5057, 0.7073, 0.3011, 0.6355, 0.3011, 0.7438, 0.3298, 0.7426, 0.3298, 0.5893, 0.3011, 0.5903, 0.3011, 0.6355, 0.4775, 0.6796, 0.4775, 0.6322, 0.4502, 0.6322, 0.4502, 0.6795, 0.564, 0.4797, 0.5732, 0.4974, 0.5822, 0.4974, 0.5913, 0.4798, 0.621, 0.5321, 0.621, 0.4793, 0.5913, 0.4798, 0.5913, 0.5325, 0.4307, 0.6522, 0.4307, 0.6617, 0.4502, 0.6795, 0.4502, 0.6322, 0.8535, 0.9221, 0.8535, 0.9221, 0.8931, 0.9734, 0.8997, 0.9742, 0.8878, 0.9306, 0.8997, 0.9095, 0.564, 0.5325, 0.564, 0.4797, 0.5441, 0.499, 0.5441, 0.5138, 0.419, 0.6129, 0.419, 0.6278, 0.4285, 0.6278, 0.4285, 0.6129, 0.9581, 0.7694, 0.9581, 0.7545, 0.9382, 0.736, 0.9382, 0.7887, 0.1113, 0.7515, 0.1587, 0.7515, 0.1587, 0.6129, 0.1113, 0.6129, 0.9281, 0.5457, 0.9281, 0.5929, 0.9569, 0.592, 0.9569, 0.5445, 0.9184, 0.2893, 0.9466, 0.262, 0.9466, 0.1234, 0.9184, 0.1508, 0.621, 0.6707, 0.5913, 0.6711, 0.6195, 0.6985, 0.621, 0.5321, 0.5913, 0.5325, 0.5913, 0.6711, 0.621, 0.6707, 0.9094, 0.7551, 0.9094, 0.6165, 0.8807, 0.6413, 0.8807, 0.7303, 0.8807, 0.7303, 0.8807, 0.6413, 0.8483, 0.6413, 0.8483, 0.7303, 0.9783, 0.4798, 0.9783, 0.4323, 0.9509, 0.4323, 0.9509, 0.4797, 0.9109, 0.736, 0.9109, 0.7887, 0.9382, 0.7887, 0.9382, 0.736, 0.1616, 0.8782, 0.1434, 0.8755, 0.1346, 0.9275, 0.1528, 0.9302, 0.9509, 0.4797, 0.9509, 0.4323, 0.9316, 0.4519, 0.9316, 0.4615, 0.5913, 0.5325, 0.5822, 0.5149, 0.5732, 0.5148, 0.564, 0.5325, 0.564, 0.5325, 0.5732, 0.5148, 0.5732, 0.4974, 0.564, 0.4797, 0.5913, 0.4798, 0.5822, 0.4974, 0.5822, 0.5149, 0.5913, 0.5325, 0.5358, 0.8934, 0.5271, 0.7088, 0.5184, 0.8934, 0.5289, 0.4777, 0.538, 0.6624, 0.538, 0.4775, 0.9654, 0.3076, 0.9569, 0.1234, 0.948, 0.3076, 0.9685, 0.9201, 0.9637, 0.736, 0.9595, 0.9201, 0.6026, 0.877, 0.5441, 0.8757, 0.5441, 0.9596, 0.6026, 0.961, 0.6496, 0.502, 0.6436, 0.5022, 0.6435, 0.5233, 0.6496, 0.5231, 0.6496, 0.5231, 0.5275, 0.678, 0.5064, 0.678, 0.5057, 0.7073, 0.5268, 0.7074, 0.604, 0.9594, 0.6626, 0.9602, 0.6626, 0.8765, 0.604, 0.8757, 0.7212, 0.9037, 0.7212, 0.9037, 0.7424, 0.9039, 0.7424, 0.9039, 0.2799, 0.6355, 0.2799, 0.7438, 0.3011, 0.7438, 0.3011, 0.6355, 0.6421, 0.5321, 0.621, 0.5321, 0.621, 0.6707, 0.6421, 0.6707, 0.907, 0.5457, 0.9281, 0.5457, 0.9285, 0.516, 0.9075, 0.5161, 0.9075, 0.5161, 0.9285, 0.516, 0.9284, 0.4836, 0.9075, 0.4837, 0.5064, 0.678, 0.5275, 0.678, 0.5275, 0.6308, 0.5064, 0.6307, 0.9281, 0.5457, 0.907, 0.5457, 0.907, 0.5929, 0.9281, 0.5929, 0.9535, 0.7055, 0.9743, 0.7055, 0.9743, 0.6166, 0.9535, 0.6165, 0.8139, 0.9355, 0.8349, 0.9359, 0.8353, 0.9035, 0.8144, 0.9032, 0.6435, 0.4793, 0.6436, 0.5005, 0.6497, 0.5006, 0.6497, 0.4795, 0.6497, 0.4795, 0.8142, 0.9627, 0.8353, 0.9631, 0.8349, 0.9359, 0.8139, 0.9355, 0.7424, 0.9039, 0.7212, 0.9037, 0.7212, 0.9626, 0.7424, 0.9628, 0.621, 0.5321, 0.6421, 0.5321, 0.6421, 0.4794, 0.621, 0.4793, 0.5064, 0.6307, 0.5275, 0.6308, 0.5275, 0.5226, 0.5064, 0.5226, 0.2607, 0.9159, 0.2395, 0.9161, 0.2395, 0.9161, 0.2607, 0.9159, 0.2607, 0.8546, 0.2395, 0.8548, 0.2395, 0.9161, 0.2607, 0.9159, 0.6195, 0.6985, 0.6406, 0.6985, 0.6421, 0.6707, 0.621, 0.6707, 0.3412, 0.3381, 0.3767, 0.3735, 0.3767, 0.4237, 0.3412, 0.4591, 0.2911, 0.4591, 0.2556, 0.4237, 0.2556, 0.3735, 0.2911, 0.3381])
me_cube_012.materials.append(mat_tank)
me_cube_012.use_remesh_preserve_volume = False
me_cube_012.use_remesh_preserve_attributes = False
me_cube_012.use_mirror_vertex_groups = False
me_cube_012.update()
me_cube_011 = bpy.data.meshes.new('Cube.011')
me_cube_011.from_pydata([(-6.99, -6.99, -6.99), (-6.99, -6.99, 6.99), (6.99, -6.99, -6.99), (6.99, -6.99, 6.99), (2.944, 8.207, -2.944), (-3.441, 6.262, -4.701), (-4.701, 6.262, -3.441), (-5.002, 4.701, -6.262), (-6.99, 2.944, -6.99), (-6.262, 4.701, -5.002), (-3.441, 6.262, 4.701), (2.944, 8.207, 2.944), (-4.701, 6.262, 3.441), (-5.002, 4.701, 6.262), (-6.262, 4.701, 5.002), (-6.99, 2.944, 6.99), (6.99, 2.944, -6.99), (5.002, 4.701, -6.262), (6.262, 4.701, -5.002), (3.441, 6.262, -4.701), (-2.944, 8.207, -2.944), (4.701, 6.262, -3.441), (6.99, 2.944, 6.99), (6.262, 4.701, 5.002), (5.002, 4.701, 6.262), (4.701, 6.262, 3.441), (-2.944, 8.207, 2.944), (3.441, 6.262, 4.701), (-5.526, -6.99, -5.526), (-5.526, -6.99, 5.526), (5.526, -6.99, 5.526), (5.526, -6.99, -5.526), (-4.46, -10.23, -4.46), (-4.46, -10.23, 4.46), (4.46, -10.23, 4.46), (4.46, -10.23, -4.46), (-5.688, -10.23, 0.0), (5.688, -10.23, 0.0), (0.0, -10.23, 5.688), (0.0, -10.23, -5.688), (-5.688, -29.27, 0.0), (-4.46, -29.27, 4.46), (5.688, -29.27, 0.0), (4.46, -29.27, -4.46), (0.0, -29.27, 5.688), (0.0, -29.27, -5.688), (-4.46, -29.27, -4.46), (4.46, -29.27, 4.46), (-4.104, -13.79, 0.0), (-4.701, 14.69, -3.441), (-2.944, 15.42, -2.944), (-3.441, 14.69, -4.701), (-4.701, 14.69, 3.441), (-3.441, 14.69, 4.701), (-2.944, 15.42, 2.944), (4.701, 14.69, -3.441), (3.441, 14.69, -4.701), (2.944, 15.42, -2.944), (3.441, 14.69, 4.701), (4.701, 14.69, 3.441), (2.944, 15.42, 2.944), (-4.104, -29.27, 0.0), (-3.218, -29.27, 3.218), (4.104, -29.27, 0.0), (3.218, -29.27, -3.218), (-1.107e-08, -29.27, 4.104), (-1.107e-08, -29.27, -4.104), (-3.218, -29.27, -3.218), (3.218, -29.27, 3.218), (-3.218, -13.79, 3.218), (4.104, -13.79, 0.0), (3.218, -13.79, -3.218), (-1.107e-08, -13.79, 4.104), (-1.107e-08, -13.79, -4.104), (-3.218, -13.79, -3.218), (3.218, -13.79, 3.218), (-1.107e-08, -13.79, 0.0)], [], [(1, 15, 8, 0), (13, 24, 27, 10), (0, 2, 31, 28), (22, 3, 2, 16), (23, 18, 21, 25), (17, 7, 5, 19), (3, 22, 15, 1), (0, 8, 16, 2), (12, 6, 9, 14), (26, 11, 4, 20), (7, 8, 9), (19, 5, 51, 56), (13, 14, 15), (16, 17, 18), (6, 12, 52, 49), (22, 23, 24), (5, 6, 49, 51), (13, 10, 12, 14), (21, 19, 56, 55), (5, 7, 9, 6), (8, 15, 14, 9), (15, 22, 24, 13), (23, 25, 27, 24), (10, 27, 58, 53), (22, 16, 18, 23), (17, 19, 21, 18), (12, 10, 53, 52), (16, 8, 7, 17), (27, 25, 59, 58), (25, 21, 55, 59), (30, 29, 33, 38, 34), (2, 3, 30, 31), (3, 1, 29, 30), (1, 0, 28, 29), (36, 32, 46, 40), (29, 28, 32, 36, 33), (28, 31, 35, 39, 32), (31, 30, 34, 37, 35), (34, 38, 44, 47), (35, 37, 42, 43), (39, 35, 43, 45), (41, 40, 61, 62), (44, 41, 62, 65), (40, 46, 67, 61), (47, 44, 65, 68), (38, 33, 41, 44), (32, 39, 45, 46), (33, 36, 40, 41), (37, 34, 47, 42), (50, 51, 49), (53, 54, 52), (56, 57, 55), (59, 60, 58), (54, 50, 49, 52), (60, 54, 53, 58), (57, 60, 59, 55), (50, 57, 56, 51), (57, 50, 20, 4), (60, 57, 4, 11), (54, 60, 11, 26), (50, 54, 26, 20), (65, 62, 69, 72), (61, 67, 74, 48), (68, 65, 72, 75), (64, 63, 70, 71), (46, 45, 66, 67), (42, 47, 68, 63), (45, 43, 64, 66), (43, 42, 63, 64), (76, 48, 74, 73), (70, 76, 73, 71), (75, 72, 76, 70), (72, 69, 48, 76), (62, 61, 48, 69), (67, 66, 73, 74), (63, 68, 75, 70), (66, 64, 71, 73)])
_uv = me_cube_011.uv_layers.new(name='UVMap')
_uv.uv.foreach_set('vector', [0.1098, 0.613, 0.1098, 0.6907, 0.0007035, 0.6906, 0.0007035, 0.6129, 0.1033, 0.7996, 0.1033, 0.8778, 0.09034, 0.8653, 0.09034, 0.8115, 0.274, 0.7438, 0.274, 0.8531, 0.2625, 0.8417, 0.2625, 0.7552, 0.8383, 0.9018, 0.7607, 0.9018, 0.7607, 0.7924, 0.8383, 0.7924, 0.09343, 0.8877, 0.01538, 0.8878, 0.02682, 0.8752, 0.08051, 0.8752, 0.18, 0.6637, 0.2581, 0.6638, 0.2452, 0.6763, 0.1915, 0.6762, 0.7593, 0.9022, 0.6816, 0.9023, 0.6816, 0.7931, 0.7593, 0.793, 0.2739, 0.5722, 0.2739, 0.65, 0.1648, 0.6498, 0.1648, 0.5721, 0.08127, 0.7169, 0.02755, 0.7168, 0.01595, 0.7045, 0.09405, 0.7045, 0.4938, 0.9993, 0.4938, 0.9532, 0.5398, 0.9532, 0.5398, 0.9992, 0.6318, 0.7142, 0.6388, 0.6999, 0.6457, 0.7139, 0.1915, 0.6762, 0.2452, 0.6763, 0.2452, 0.7422, 0.1915, 0.7422, 0.1033, 0.7996, 0.09343, 0.7897, 0.1098, 0.7844, 0.0007035, 0.8939, 0.005546, 0.878, 0.01538, 0.8878, 0.02755, 0.7168, 0.08127, 0.7169, 0.08127, 0.7828, 0.02755, 0.7828, 0.1098, 0.8937, 0.09343, 0.8877, 0.1033, 0.8778, 0.01723, 0.717, 0.02755, 0.7168, 0.02755, 0.7828, 0.01723, 0.7829, 0.1033, 0.7996, 0.09034, 0.8115, 0.08051, 0.8016, 0.09343, 0.7897, 0.1811, 0.6764, 0.1915, 0.6762, 0.1915, 0.7422, 0.1811, 0.7424, 0.6318, 0.7307, 0.6318, 0.7142, 0.6457, 0.7139, 0.6457, 0.7304, 0.0007035, 0.6906, 0.1098, 0.6907, 0.09405, 0.7045, 0.01595, 0.7045, 0.6816, 0.7931, 0.6816, 0.9023, 0.668, 0.8871, 0.668, 0.8089, 0.09343, 0.8877, 0.08051, 0.8752, 0.09034, 0.8653, 0.1033, 0.8778, 0.0007035, 0.8954, 0.0544, 0.8955, 0.0544, 0.9614, 0.0007035, 0.9614, 0.8383, 0.9018, 0.8383, 0.7924, 0.8521, 0.808, 0.8521, 0.8862, 0.005546, 0.878, 0.01699, 0.8654, 0.02682, 0.8752, 0.01538, 0.8878, 0.08127, 0.7169, 0.09063, 0.717, 0.09063, 0.783, 0.08127, 0.7828, 0.1648, 0.6498, 0.2739, 0.65, 0.2581, 0.6638, 0.18, 0.6637, 0.0544, 0.8955, 0.0648, 0.8953, 0.0648, 0.9613, 0.0544, 0.9614, 0.385, 0.9732, 0.3312, 0.9732, 0.3312, 0.9072, 0.385, 0.9072, 0.8469, 0.791, 0.7607, 0.791, 0.7695, 0.7655, 0.8037, 0.7657, 0.8391, 0.7655, 0.274, 0.8531, 0.1648, 0.8532, 0.1762, 0.8418, 0.2625, 0.8417, 0.1648, 0.8532, 0.1648, 0.7439, 0.1762, 0.7553, 0.1762, 0.8418, 0.1648, 0.7439, 0.274, 0.7438, 0.2625, 0.7552, 0.1762, 0.7553, 0.5873, 0.8489, 0.552, 0.849, 0.5519, 0.7, 0.5872, 0.6999, 0.6304, 0.8743, 0.5441, 0.8743, 0.552, 0.849, 0.5873, 0.8489, 0.6216, 0.849, 0.517, 0.8831, 0.4307, 0.8831, 0.4386, 0.858, 0.4739, 0.8578, 0.5082, 0.858, 0.4176, 0.7873, 0.3312, 0.7873, 0.3395, 0.762, 0.3744, 0.7619, 0.4093, 0.762, 0.8391, 0.7655, 0.8037, 0.7657, 0.8036, 0.6167, 0.8389, 0.6165, 0.4093, 0.762, 0.3744, 0.7619, 0.3744, 0.6129, 0.4093, 0.613, 0.4739, 0.8578, 0.4386, 0.858, 0.4384, 0.709, 0.4737, 0.7088, 0.8199, 0.5021, 0.851, 0.4836, 0.8543, 0.4956, 0.8319, 0.5089, 0.8199, 0.5383, 0.8199, 0.5021, 0.8319, 0.5089, 0.8319, 0.5351, 0.851, 0.4836, 0.8871, 0.4836, 0.8803, 0.4956, 0.8543, 0.4956, 0.8384, 0.5694, 0.8199, 0.5383, 0.8319, 0.5351, 0.8452, 0.5575, 0.8037, 0.7657, 0.7695, 0.7655, 0.7693, 0.6165, 0.8036, 0.6167, 0.5082, 0.858, 0.4739, 0.8578, 0.4737, 0.7088, 0.508, 0.709, 0.6216, 0.849, 0.5873, 0.8489, 0.5872, 0.6999, 0.6215, 0.7, 0.3744, 0.7619, 0.3395, 0.762, 0.3395, 0.613, 0.3744, 0.6129, 0.2248, 0.9146, 0.2381, 0.9183, 0.2283, 0.9282, 0.1648, 0.9184, 0.1788, 0.9147, 0.1746, 0.9283, 0.2381, 0.8645, 0.2248, 0.8685, 0.2283, 0.8546, 0.1746, 0.8547, 0.1788, 0.8686, 0.1648, 0.8646, 0.1788, 0.9147, 0.2248, 0.9146, 0.2283, 0.9282, 0.1746, 0.9283, 0.1788, 0.8686, 0.1788, 0.9147, 0.1648, 0.9184, 0.1648, 0.8646, 0.2248, 0.8685, 0.1788, 0.8686, 0.1746, 0.8547, 0.2283, 0.8546, 0.2248, 0.9146, 0.2248, 0.8685, 0.2381, 0.8645, 0.2381, 0.9183, 0.9993, 0.05719, 0.9533, 0.05715, 0.9533, 0.0007042, 0.9993, 0.0007463, 0.2121, 0.9297, 0.2581, 0.9297, 0.2581, 0.9861, 0.2121, 0.9861, 0.2107, 0.9862, 0.1648, 0.9861, 0.1648, 0.9297, 0.2107, 0.9297, 0.9575, 0.9684, 0.9115, 0.9684, 0.9115, 0.9119, 0.9575, 0.9119, 0.8915, 0.0008838, 0.917, 0.0007625, 0.917, 0.1219, 0.8915, 0.122, 0.1364, 0.8741, 0.1113, 0.8741, 0.1113, 0.7529, 0.1364, 0.7529, 0.8668, 0.0007042, 0.8915, 0.0008838, 0.8915, 0.122, 0.8668, 0.1219, 0.917, 0.2447, 0.8923, 0.2446, 0.8923, 0.1234, 0.917, 0.1235, 0.8871, 0.4836, 0.9056, 0.5147, 0.8937, 0.518, 0.8803, 0.4956, 0.8745, 0.5694, 0.8384, 0.5694, 0.8452, 0.5575, 0.8713, 0.5575, 0.9056, 0.5147, 0.9056, 0.5509, 0.8937, 0.5441, 0.8937, 0.518, 0.9056, 0.5509, 0.8745, 0.5694, 0.8713, 0.5575, 0.8937, 0.5441, 0.09711, 0.9263, 0.1056, 0.9572, 0.07953, 0.9572, 0.0662, 0.9348, 0.08861, 0.8953, 0.09711, 0.9263, 0.0662, 0.9348, 0.06621, 0.9087, 0.1147, 0.8953, 0.128, 0.9177, 0.09711, 0.9263, 0.08861, 0.8953, 0.128, 0.9177, 0.128, 0.9439, 0.1056, 0.9572, 0.09711, 0.9263, 0.1616, 0.8741, 0.1364, 0.8741, 0.1364, 0.7529, 0.1616, 0.7529, 0.88, 0.3163, 0.9055, 0.3162, 0.9055, 0.4374, 0.88, 0.4375, 0.8923, 0.2446, 0.8668, 0.2447, 0.8668, 0.1235, 0.8923, 0.1234, 0.9055, 0.3162, 0.9302, 0.3164, 0.9302, 0.4375, 0.9055, 0.4374])
me_cube_011.materials.append(mat_tank)
me_cube_011.use_remesh_preserve_volume = False
me_cube_011.use_remesh_preserve_attributes = False
me_cube_011.use_mirror_vertex_groups = False
me_cube_011.update()
me_cube_013 = bpy.data.meshes.new('Cube.013')
me_cube_013.from_pydata([(-6.99, -6.99, -6.99), (-6.99, -6.99, 6.99), (6.99, -6.99, -6.99), (6.99, -6.99, 6.99), (2.944, 8.207, -2.944), (-3.441, 6.262, -4.701), (-4.701, 6.262, -3.441), (-5.002, 4.701, -6.262), (-6.99, 2.944, -6.99), (-6.262, 4.701, -5.002), (-3.441, 6.262, 4.701), (2.944, 8.207, 2.944), (-4.701, 6.262, 3.441), (-5.002, 4.701, 6.262), (-6.262, 4.701, 5.002), (-6.99, 2.944, 6.99), (6.99, 2.944, -6.99), (5.002, 4.701, -6.262), (6.262, 4.701, -5.002), (3.441, 6.262, -4.701), (-2.944, 8.207, -2.944), (4.701, 6.262, -3.441), (6.99, 2.944, 6.99), (6.262, 4.701, 5.002), (5.002, 4.701, 6.262), (4.701, 6.262, 3.441), (-2.944, 8.207, 2.944), (3.441, 6.262, 4.701), (-5.526, -6.99, -5.526), (-5.526, -6.99, 5.526), (5.526, -6.99, 5.526), (5.526, -6.99, -5.526), (-4.46, -10.23, -4.46), (-4.46, -10.23, 4.46), (4.46, -10.23, 4.46), (4.46, -10.23, -4.46), (-5.688, -10.23, 0.0), (5.688, -10.23, 0.0), (0.0, -10.23, 5.688), (0.0, -10.23, -5.688), (-5.688, -29.27, 0.0), (-4.46, -29.27, 4.46), (5.688, -29.27, 0.0), (4.46, -29.27, -4.46), (0.0, -29.27, 5.688), (0.0, -29.27, -5.688), (-4.46, -29.27, -4.46), (4.46, -29.27, 4.46), (-4.104, -13.79, 0.0), (-4.701, 14.69, -3.441), (-2.944, 15.42, -2.944), (-3.441, 14.69, -4.701), (-4.701, 14.69, 3.441), (-3.441, 14.69, 4.701), (-2.944, 15.42, 2.944), (4.701, 14.69, -3.441), (3.441, 14.69, -4.701), (2.944, 15.42, -2.944), (3.441, 14.69, 4.701), (4.701, 14.69, 3.441), (2.944, 15.42, 2.944), (-4.104, -29.27, 0.0), (-3.218, -29.27, 3.218), (4.104, -29.27, 0.0), (3.218, -29.27, -3.218), (-1.107e-08, -29.27, 4.104), (-1.107e-08, -29.27, -4.104), (-3.218, -29.27, -3.218), (3.218, -29.27, 3.218), (-3.218, -13.79, 3.218), (4.104, -13.79, 0.0), (3.218, -13.79, -3.218), (-1.107e-08, -13.79, 4.104), (-1.107e-08, -13.79, -4.104), (-3.218, -13.79, -3.218), (3.218, -13.79, 3.218), (-1.107e-08, -13.79, 0.0)], [], [(1, 15, 8, 0), (13, 24, 27, 10), (0, 2, 31, 28), (22, 3, 2, 16), (23, 18, 21, 25), (17, 7, 5, 19), (3, 22, 15, 1), (0, 8, 16, 2), (12, 6, 9, 14), (26, 11, 4, 20), (7, 8, 9), (19, 5, 51, 56), (13, 14, 15), (16, 17, 18), (6, 12, 52, 49), (22, 23, 24), (5, 6, 49, 51), (13, 10, 12, 14), (21, 19, 56, 55), (5, 7, 9, 6), (8, 15, 14, 9), (15, 22, 24, 13), (23, 25, 27, 24), (10, 27, 58, 53), (22, 16, 18, 23), (17, 19, 21, 18), (12, 10, 53, 52), (16, 8, 7, 17), (27, 25, 59, 58), (25, 21, 55, 59), (30, 29, 33, 38, 34), (2, 3, 30, 31), (3, 1, 29, 30), (1, 0, 28, 29), (36, 32, 46, 40), (29, 28, 32, 36, 33), (28, 31, 35, 39, 32), (31, 30, 34, 37, 35), (34, 38, 44, 47), (35, 37, 42, 43), (39, 35, 43, 45), (41, 40, 61, 62), (44, 41, 62, 65), (40, 46, 67, 61), (47, 44, 65, 68), (38, 33, 41, 44), (32, 39, 45, 46), (33, 36, 40, 41), (37, 34, 47, 42), (50, 51, 49), (53, 54, 52), (56, 57, 55), (59, 60, 58), (54, 50, 49, 52), (60, 54, 53, 58), (57, 60, 59, 55), (50, 57, 56, 51), (57, 50, 20, 4), (60, 57, 4, 11), (54, 60, 11, 26), (50, 54, 26, 20), (65, 62, 69, 72), (61, 67, 74, 48), (68, 65, 72, 75), (64, 63, 70, 71), (46, 45, 66, 67), (42, 47, 68, 63), (45, 43, 64, 66), (43, 42, 63, 64), (76, 48, 74, 73), (70, 76, 73, 71), (75, 72, 76, 70), (72, 69, 48, 76), (62, 61, 48, 69), (67, 66, 73, 74), (63, 68, 75, 70), (66, 64, 71, 73)])
_uv = me_cube_013.uv_layers.new(name='UVMap')
_uv.uv.foreach_set('vector', [0.1098, 0.613, 0.1098, 0.6907, 0.0007035, 0.6906, 0.0007035, 0.6129, 0.1033, 0.7996, 0.1033, 0.8778, 0.09034, 0.8653, 0.09034, 0.8115, 0.274, 0.7438, 0.274, 0.8531, 0.2625, 0.8417, 0.2625, 0.7552, 0.8383, 0.9018, 0.7607, 0.9018, 0.7607, 0.7924, 0.8383, 0.7924, 0.09343, 0.8877, 0.01538, 0.8878, 0.02682, 0.8752, 0.08051, 0.8752, 0.18, 0.6637, 0.2581, 0.6638, 0.2452, 0.6763, 0.1915, 0.6762, 0.7593, 0.9022, 0.6816, 0.9023, 0.6816, 0.7931, 0.7593, 0.793, 0.2739, 0.5722, 0.2739, 0.65, 0.1648, 0.6498, 0.1648, 0.5721, 0.08127, 0.7169, 0.02755, 0.7168, 0.01595, 0.7045, 0.09405, 0.7045, 0.4938, 0.9993, 0.4938, 0.9532, 0.5398, 0.9532, 0.5398, 0.9992, 0.6318, 0.7142, 0.6388, 0.6999, 0.6457, 0.7139, 0.1915, 0.6762, 0.2452, 0.6763, 0.2452, 0.7422, 0.1915, 0.7422, 0.1033, 0.7996, 0.09343, 0.7897, 0.1098, 0.7844, 0.0007035, 0.8939, 0.005546, 0.878, 0.01538, 0.8878, 0.02755, 0.7168, 0.08127, 0.7169, 0.08127, 0.7828, 0.02755, 0.7828, 0.1098, 0.8937, 0.09343, 0.8877, 0.1033, 0.8778, 0.01723, 0.717, 0.02755, 0.7168, 0.02755, 0.7828, 0.01723, 0.7829, 0.1033, 0.7996, 0.09034, 0.8115, 0.08051, 0.8016, 0.09343, 0.7897, 0.1811, 0.6764, 0.1915, 0.6762, 0.1915, 0.7422, 0.1811, 0.7424, 0.6318, 0.7307, 0.6318, 0.7142, 0.6457, 0.7139, 0.6457, 0.7304, 0.0007035, 0.6906, 0.1098, 0.6907, 0.09405, 0.7045, 0.01595, 0.7045, 0.6816, 0.7931, 0.6816, 0.9023, 0.668, 0.8871, 0.668, 0.8089, 0.09343, 0.8877, 0.08051, 0.8752, 0.09034, 0.8653, 0.1033, 0.8778, 0.0007035, 0.8954, 0.0544, 0.8955, 0.0544, 0.9614, 0.0007035, 0.9614, 0.8383, 0.9018, 0.8383, 0.7924, 0.8521, 0.808, 0.8521, 0.8862, 0.005546, 0.878, 0.01699, 0.8654, 0.02682, 0.8752, 0.01538, 0.8878, 0.08127, 0.7169, 0.09063, 0.717, 0.09063, 0.783, 0.08127, 0.7828, 0.1648, 0.6498, 0.2739, 0.65, 0.2581, 0.6638, 0.18, 0.6637, 0.0544, 0.8955, 0.0648, 0.8953, 0.0648, 0.9613, 0.0544, 0.9614, 0.385, 0.9732, 0.3312, 0.9732, 0.3312, 0.9072, 0.385, 0.9072, 0.8469, 0.791, 0.7607, 0.791, 0.7695, 0.7655, 0.8037, 0.7657, 0.8391, 0.7655, 0.274, 0.8531, 0.1648, 0.8532, 0.1762, 0.8418, 0.2625, 0.8417, 0.1648, 0.8532, 0.1648, 0.7439, 0.1762, 0.7553, 0.1762, 0.8418, 0.1648, 0.7439, 0.274, 0.7438, 0.2625, 0.7552, 0.1762, 0.7553, 0.5873, 0.8489, 0.552, 0.849, 0.5519, 0.7, 0.5872, 0.6999, 0.6304, 0.8743, 0.5441, 0.8743, 0.552, 0.849, 0.5873, 0.8489, 0.6216, 0.849, 0.517, 0.8831, 0.4307, 0.8831, 0.4386, 0.858, 0.4739, 0.8578, 0.5082, 0.858, 0.4176, 0.7873, 0.3312, 0.7873, 0.3395, 0.762, 0.3744, 0.7619, 0.4093, 0.762, 0.8391, 0.7655, 0.8037, 0.7657, 0.8036, 0.6167, 0.8389, 0.6165, 0.4093, 0.762, 0.3744, 0.7619, 0.3744, 0.6129, 0.4093, 0.613, 0.4739, 0.8578, 0.4386, 0.858, 0.4384, 0.709, 0.4737, 0.7088, 0.8199, 0.5021, 0.851, 0.4836, 0.8543, 0.4956, 0.8319, 0.5089, 0.8199, 0.5383, 0.8199, 0.5021, 0.8319, 0.5089, 0.8319, 0.5351, 0.851, 0.4836, 0.8871, 0.4836, 0.8803, 0.4956, 0.8543, 0.4956, 0.8384, 0.5694, 0.8199, 0.5383, 0.8319, 0.5351, 0.8452, 0.5575, 0.8037, 0.7657, 0.7695, 0.7655, 0.7693, 0.6165, 0.8036, 0.6167, 0.5082, 0.858, 0.4739, 0.8578, 0.4737, 0.7088, 0.508, 0.709, 0.6216, 0.849, 0.5873, 0.8489, 0.5872, 0.6999, 0.6215, 0.7, 0.3744, 0.7619, 0.3395, 0.762, 0.3395, 0.613, 0.3744, 0.6129, 0.2248, 0.9146, 0.2381, 0.9183, 0.2283, 0.9282, 0.1648, 0.9184, 0.1788, 0.9147, 0.1746, 0.9283, 0.2381, 0.8645, 0.2248, 0.8685, 0.2283, 0.8546, 0.1746, 0.8547, 0.1788, 0.8686, 0.1648, 0.8646, 0.1788, 0.9147, 0.2248, 0.9146, 0.2283, 0.9282, 0.1746, 0.9283, 0.1788, 0.8686, 0.1788, 0.9147, 0.1648, 0.9184, 0.1648, 0.8646, 0.2248, 0.8685, 0.1788, 0.8686, 0.1746, 0.8547, 0.2283, 0.8546, 0.2248, 0.9146, 0.2248, 0.8685, 0.2381, 0.8645, 0.2381, 0.9183, 0.9993, 0.05719, 0.9533, 0.05715, 0.9533, 0.0007042, 0.9993, 0.0007463, 0.2121, 0.9297, 0.2581, 0.9297, 0.2581, 0.9861, 0.2121, 0.9861, 0.2107, 0.9862, 0.1648, 0.9861, 0.1648, 0.9297, 0.2107, 0.9297, 0.9575, 0.9684, 0.9115, 0.9684, 0.9115, 0.9119, 0.9575, 0.9119, 0.8915, 0.0008838, 0.917, 0.0007625, 0.917, 0.1219, 0.8915, 0.122, 0.1364, 0.8741, 0.1113, 0.8741, 0.1113, 0.7529, 0.1364, 0.7529, 0.8668, 0.0007042, 0.8915, 0.0008838, 0.8915, 0.122, 0.8668, 0.1219, 0.917, 0.2447, 0.8923, 0.2446, 0.8923, 0.1234, 0.917, 0.1235, 0.8871, 0.4836, 0.9056, 0.5147, 0.8937, 0.518, 0.8803, 0.4956, 0.8745, 0.5694, 0.8384, 0.5694, 0.8452, 0.5575, 0.8713, 0.5575, 0.9056, 0.5147, 0.9056, 0.5509, 0.8937, 0.5441, 0.8937, 0.518, 0.9056, 0.5509, 0.8745, 0.5694, 0.8713, 0.5575, 0.8937, 0.5441, 0.09711, 0.9263, 0.1056, 0.9572, 0.07953, 0.9572, 0.0662, 0.9348, 0.08861, 0.8953, 0.09711, 0.9263, 0.0662, 0.9348, 0.06621, 0.9087, 0.1147, 0.8953, 0.128, 0.9177, 0.09711, 0.9263, 0.08861, 0.8953, 0.128, 0.9177, 0.128, 0.9439, 0.1056, 0.9572, 0.09711, 0.9263, 0.1616, 0.8741, 0.1364, 0.8741, 0.1364, 0.7529, 0.1616, 0.7529, 0.88, 0.3163, 0.9055, 0.3162, 0.9055, 0.4374, 0.88, 0.4375, 0.8923, 0.2446, 0.8668, 0.2447, 0.8668, 0.1235, 0.8923, 0.1234, 0.9055, 0.3162, 0.9302, 0.3164, 0.9302, 0.4375, 0.9055, 0.4374])
me_cube_013.materials.append(mat_tank)
me_cube_013.use_remesh_preserve_volume = False
me_cube_013.use_remesh_preserve_attributes = False
me_cube_013.use_mirror_vertex_groups = False
me_cube_013.update()

# ---- objects
ob_base = bpy.data.objects.new('base', me_cube_010)
ob_turret = bpy.data.objects.new('turret', me_cube_012)
ob_tuberight = bpy.data.objects.new('tubeRight', me_cube_011)
ob_muzzleright = bpy.data.objects.new('muzzleRight', None)
ob_tubeleft = bpy.data.objects.new('tubeLeft', me_cube_013)
ob_muzzleleft = bpy.data.objects.new('muzzleLeft', None)
ob_sun_001 = bpy.data.objects.new('Sun.001', light_sun_001)
ob_sun = bpy.data.objects.new('Sun', light_sun)

# ---- transforms, parenting, visibility, modifiers, constraints
ob_base.location = (0.08086, 9.59, 4.626)
ob_base.lineart.crease_threshold = 0.0
_vg = ob_base.vertex_groups.new(name='tube')
_vg = ob_base.vertex_groups.new(name='base')
_vg = ob_base.vertex_groups.new(name='stalk')
ob_turret.parent = ob_base
ob_turret.matrix_parent_inverse = Matrix(((1.0, 6.024e-10, 4.657e-10, -0.08086), (0.0, 1.0, 0.0, -9.59), (0.0, -8.594e-08, 1.0, 11.54), (0.0, 0.0, 0.0, 1.0)))
ob_turret.location = (0.08086, 9.924, 4.229)
ob_turret.lineart.crease_threshold = 0.0
_vg = ob_turret.vertex_groups.new(name='stalk')
ob_tuberight.parent = ob_turret
ob_tuberight.matrix_parent_inverse = Matrix(((1.0, -1.863e-09, -4.657e-10, -0.08086), (0.0, 1.0, 0.0, -9.924), (0.0, 8.941e-08, 1.0, -4.229), (0.0, 0.0, 0.0, 1.0)))
ob_tuberight.location = (-17.77, 12.68, 29.91)
ob_tuberight.lineart.crease_threshold = 0.0
_vg = ob_tuberight.vertex_groups.new(name='tube')
_vg = ob_tuberight.vertex_groups.new(name='stalk')
ob_muzzleright.parent = ob_tuberight
ob_muzzleright.matrix_parent_inverse = Matrix(((1.0, 1.26e-09, 0.0, 17.77), (-4.722e-08, 1.0, 0.0, -12.68), (-1.114e-07, -3.462e-09, 1.0, -29.91), (0.0, 0.0, 0.0, 1.0)))
ob_muzzleright.location = (-17.5, -22.38, 29.16)
ob_muzzleright.empty_display_size = 15.0
ob_muzzleright.empty_image_offset = (0.0, 0.0)
ob_muzzleright.lineart.crease_threshold = 0.0
ob_tubeleft.parent = ob_turret
ob_tubeleft.matrix_parent_inverse = Matrix(((1.0, -1.863e-09, -4.657e-10, -0.08086), (0.0, 1.0, 0.0, -9.924), (0.0, 8.941e-08, 1.0, -4.229), (0.0, 0.0, 0.0, 1.0)))
ob_tubeleft.location = (17.97, 12.68, 29.91)
ob_tubeleft.lineart.crease_threshold = 0.0
_vg = ob_tubeleft.vertex_groups.new(name='tube')
_vg = ob_tubeleft.vertex_groups.new(name='stalk')
ob_muzzleleft.parent = ob_tubeleft
ob_muzzleleft.matrix_parent_inverse = Matrix(((1.0, 1.26e-09, 0.0, -17.97), (4.722e-08, 1.0, 0.0, -12.68), (1.114e-07, -3.462e-09, 1.0, -29.91), (0.0, 0.0, 0.0, 1.0)))
ob_muzzleleft.location = (18.45, -22.38, 30.67)
ob_muzzleleft.empty_display_size = 15.0
ob_muzzleleft.empty_image_offset = (0.0, 0.0)
ob_muzzleleft.lineart.crease_threshold = 0.0
ob_sun_001.location = (-200.6, -83.2, -35.01)
ob_sun_001.rotation_euler = (-2.244, -0.9929, 2.663)
ob_sun_001.scale = (1.5, 1.5, 1.5)
ob_sun_001.lineart.crease_threshold = 0.0
ob_sun.location = (200.1, 16.07, 148.1)
ob_sun.rotation_euler = (-0.392, 0.8279, -0.4642)
ob_sun.scale = (1.5, 1.5, 1.5)
ob_sun.lineart.crease_threshold = 0.0

# ---- collection membership
col_collection_1.objects.link(ob_base)
col_collection_12.objects.link(ob_turret)
col_collection_12.objects.link(ob_tuberight)
col_collection_12.objects.link(ob_muzzleright)
col_collection_12.objects.link(ob_tubeleft)
col_collection_12.objects.link(ob_muzzleleft)
col_collection_15.objects.link(ob_sun_001)
col_collection_15.objects.link(ob_sun)

# ---- scene / render settings (as saved in the file)
scene.frame_start = 0; scene.frame_end = 10; scene.frame_set(0)
scene.render.engine = 'BLENDER_EEVEE_NEXT'
scene.render.image_settings.color_mode = 'RGB'
scene.render.image_settings.compression = 90
scene.render.resolution_percentage = 50
scene.render.fps = 30
scene.render.dither_intensity = 0.0
scene.cycles.use_denoising = False
scene.cycles.samples = 10
scene.cycles.sampling_pattern = 'TABULATED_SOBOL'
scene.cycles.light_sampling_threshold = 0.0
scene.cycles.use_adaptive_sampling = False
scene.cycles.use_light_tree = False
scene.cycles.blur_glossy = 0.0
scene.cycles.volume_bounces = 1
scene.cycles.pixel_filter_type = 'GAUSSIAN'
scene.cycles.sample_clamp_indirect = 0.0
scene.view_settings.view_transform = 'Standard'
bpy.context.view_layer.update()

# ---- added for rendering (the .blend has no active camera): camera
cam_auto = bpy.data.cameras.new('AutoCamera')
cam_auto.lens = 50.0
cam_auto.sensor_width = 36.0
cam_auto.clip_end = 2002.01
ob_auto_camera = bpy.data.objects.new('AutoCamera', cam_auto)
scene.collection.objects.link(ob_auto_camera)
ob_auto_camera.location = (114.156, -142.028, 127.774)
ob_auto_camera.rotation_euler = (1.09748, -7.21219e-08, 0.694738)
scene.camera = ob_auto_camera
bpy.context.view_layer.update()
